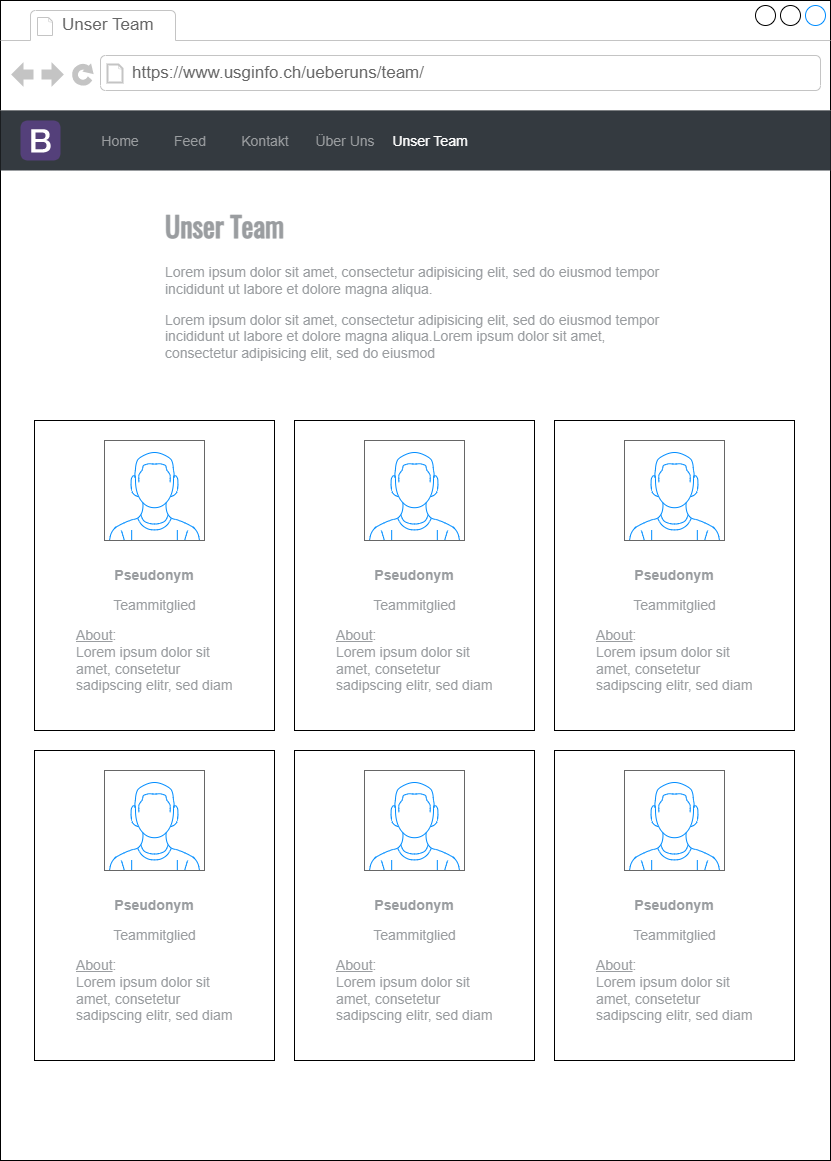

The diagram above was exported from draw.io. Its source (the exported page's mxGraphModel, read from the mxfile embedded in the PNG):
<mxGraphModel dx="554" dy="764" grid="1" gridSize="10" guides="1" tooltips="1" connect="1" arrows="1" fold="1" page="1" pageScale="1" pageWidth="827" pageHeight="1169" math="0" shadow="0">
  <root>
    <mxCell id="J8lpdf-3GpGh_6DZynrc-0" />
    <mxCell id="J8lpdf-3GpGh_6DZynrc-1" parent="J8lpdf-3GpGh_6DZynrc-0" />
    <mxCell id="J8lpdf-3GpGh_6DZynrc-2" value="" style="strokeWidth=1;shadow=0;dashed=0;align=center;html=1;shape=mxgraph.mockup.containers.browserWindow;rSize=0;strokeColor2=#008cff;strokeColor3=#c4c4c4;mainText=,;recursiveResize=0;" parent="J8lpdf-3GpGh_6DZynrc-1" vertex="1">
      <mxGeometry x="827" width="830" height="1160" as="geometry" />
    </mxCell>
    <mxCell id="J8lpdf-3GpGh_6DZynrc-3" value="Unser Team" style="strokeWidth=1;shadow=0;dashed=0;align=center;html=1;shape=mxgraph.mockup.containers.anchor;fontSize=17;fontColor=#666666;align=left;" parent="J8lpdf-3GpGh_6DZynrc-2" vertex="1">
      <mxGeometry x="60" y="12" width="110" height="26" as="geometry" />
    </mxCell>
    <mxCell id="J8lpdf-3GpGh_6DZynrc-4" value="https://www.usginfo.ch/ueberuns/team/" style="strokeWidth=1;shadow=0;dashed=0;align=center;html=1;shape=mxgraph.mockup.containers.anchor;rSize=0;fontSize=17;fontColor=#666666;align=left;" parent="J8lpdf-3GpGh_6DZynrc-2" vertex="1">
      <mxGeometry x="130" y="60" width="250" height="26" as="geometry" />
    </mxCell>
    <mxCell id="b_VW-MihQMQRvtGhFgw7-0" value="" style="html=1;shadow=0;dashed=0;fillColor=#343A40;strokeColor=none;fontSize=16;fontColor=#ffffff;align=left;spacing=15;" parent="J8lpdf-3GpGh_6DZynrc-2" vertex="1">
      <mxGeometry y="110" width="830" height="60" as="geometry" />
    </mxCell>
    <UserObject label="Home" link="data:page/id,uj_8Z46DdneSUvF08PMS" id="b_VW-MihQMQRvtGhFgw7-1">
      <mxCell style="fillColor=none;strokeColor=none;fontSize=14;fontColor=#9A9DA0;align=center;" parent="b_VW-MihQMQRvtGhFgw7-0" vertex="1">
        <mxGeometry width="70" height="40" relative="1" as="geometry">
          <mxPoint x="85" y="10" as="offset" />
        </mxGeometry>
      </mxCell>
    </UserObject>
    <UserObject label="Feed" link="data:page/id,5X0n9u-aSN-BRFZXiq3j" id="b_VW-MihQMQRvtGhFgw7-2">
      <mxCell style="fillColor=none;strokeColor=none;fontSize=14;fontColor=#9A9DA0;align=center;" parent="b_VW-MihQMQRvtGhFgw7-0" vertex="1">
        <mxGeometry width="70" height="40" relative="1" as="geometry">
          <mxPoint x="155" y="10" as="offset" />
        </mxGeometry>
      </mxCell>
    </UserObject>
    <UserObject label="Kontakt" link="data:page/id,ZNAbnrCa7Ajv1rl6u_JT" id="b_VW-MihQMQRvtGhFgw7-3">
      <mxCell style="fillColor=none;strokeColor=none;fontSize=14;fontColor=#9A9DA0;align=center;spacingRight=0;" parent="b_VW-MihQMQRvtGhFgw7-0" vertex="1">
        <mxGeometry width="80" height="40" relative="1" as="geometry">
          <mxPoint x="225" y="10" as="offset" />
        </mxGeometry>
      </mxCell>
    </UserObject>
    <UserObject label="Über Uns" link="data:page/id,iaVXjshThKM2x8UyDiRv" id="b_VW-MihQMQRvtGhFgw7-4">
      <mxCell style="fillColor=none;strokeColor=none;fontSize=14;fontColor=#9A9DA0;align=center;" parent="b_VW-MihQMQRvtGhFgw7-0" vertex="1">
        <mxGeometry width="80" height="40" relative="1" as="geometry">
          <mxPoint x="305" y="10" as="offset" />
        </mxGeometry>
      </mxCell>
    </UserObject>
    <mxCell id="b_VW-MihQMQRvtGhFgw7-5" value="Unser Team" style="fillColor=none;strokeColor=none;fontSize=14;fontColor=#FFFFFF;align=center;" parent="b_VW-MihQMQRvtGhFgw7-0" vertex="1">
      <mxGeometry width="90" height="40" relative="1" as="geometry">
        <mxPoint x="385" y="10" as="offset" />
      </mxGeometry>
    </mxCell>
    <UserObject label="" link="data:page/id,uj_8Z46DdneSUvF08PMS" id="b_VW-MihQMQRvtGhFgw7-6">
      <mxCell style="html=1;shadow=0;dashed=0;shape=mxgraph.bootstrap.logo;fillColor=#54407A;strokeColor=none;sketch=0;" parent="b_VW-MihQMQRvtGhFgw7-0" vertex="1">
        <mxGeometry width="40" height="40" relative="1" as="geometry">
          <mxPoint x="20" y="10" as="offset" />
        </mxGeometry>
      </mxCell>
    </UserObject>
    <mxCell id="fKXbBEU3-dQblLknKVwo-10" value="&lt;h1&gt;&lt;font data-font-src=&quot;https://fonts.googleapis.com/css?family=Oswald&quot; face=&quot;Oswald&quot; style=&quot;font-size: 28px;&quot;&gt;Unser Team&lt;/font&gt;&lt;/h1&gt;&lt;p&gt;Lorem ipsum dolor sit amet, consectetur adipisicing elit, sed do eiusmod tempor incididunt ut labore et dolore magna aliqua.&amp;nbsp;&lt;/p&gt;Lorem ipsum dolor sit amet, consectetur adipisicing elit, sed do eiusmod tempor incididunt ut labore et dolore magna aliqua.Lorem ipsum dolor sit amet, consectetur adipisicing elit, sed do eiusmod&amp;nbsp;" style="text;html=1;strokeColor=none;fillColor=none;spacing=5;spacingTop=-20;whiteSpace=wrap;overflow=hidden;rounded=0;fontFamily=Helvetica;fontSize=14;fontColor=#9A9DA0;" parent="J8lpdf-3GpGh_6DZynrc-2" vertex="1">
      <mxGeometry x="160" y="200" width="507" height="180" as="geometry" />
    </mxCell>
    <mxCell id="fKXbBEU3-dQblLknKVwo-21" value="" style="rounded=0;whiteSpace=wrap;html=1;fontFamily=Helvetica;fontSize=14;fontColor=#9A9DA0;fontSource=https%3A%2F%2Ffonts.googleapis.com%2Fcss%3Ffamily%3DOswald;" parent="J8lpdf-3GpGh_6DZynrc-2" vertex="1">
      <mxGeometry x="34" y="420" width="240" height="310" as="geometry" />
    </mxCell>
    <mxCell id="fKXbBEU3-dQblLknKVwo-22" value="" style="verticalLabelPosition=bottom;shadow=0;dashed=0;align=center;html=1;verticalAlign=top;strokeWidth=1;shape=mxgraph.mockup.containers.userMale;strokeColor=#666666;strokeColor2=#008cff;fontFamily=Helvetica;fontSize=14;fontColor=#9A9DA0;fontSource=https%3A%2F%2Ffonts.googleapis.com%2Fcss%3Ffamily%3DOswald;" parent="J8lpdf-3GpGh_6DZynrc-2" vertex="1">
      <mxGeometry x="104" y="440" width="100" height="100" as="geometry" />
    </mxCell>
    <mxCell id="fKXbBEU3-dQblLknKVwo-23" value="Pseudonym" style="text;html=1;strokeColor=none;fillColor=none;align=center;verticalAlign=middle;whiteSpace=wrap;rounded=0;fontFamily=Helvetica;fontSize=14;fontColor=#9A9DA0;fontStyle=1;fontSource=https%3A%2F%2Ffonts.googleapis.com%2Fcss%3Ffamily%3DOswald;" parent="J8lpdf-3GpGh_6DZynrc-2" vertex="1">
      <mxGeometry x="99" y="560" width="110" height="30" as="geometry" />
    </mxCell>
    <mxCell id="fKXbBEU3-dQblLknKVwo-24" value="Teammitglied" style="text;html=1;strokeColor=none;fillColor=none;align=center;verticalAlign=middle;whiteSpace=wrap;rounded=0;fontFamily=Helvetica;fontSize=14;fontColor=#9A9DA0;fontSource=https%3A%2F%2Ffonts.googleapis.com%2Fcss%3Ffamily%3DOswald;" parent="J8lpdf-3GpGh_6DZynrc-2" vertex="1">
      <mxGeometry x="111.5" y="590" width="85" height="30" as="geometry" />
    </mxCell>
    <mxCell id="fKXbBEU3-dQblLknKVwo-25" value="&lt;u&gt;About&lt;/u&gt;:&lt;br&gt;Lorem ipsum dolor sit amet, consetetur sadipscing elitr, sed diam" style="text;html=1;strokeColor=none;fillColor=none;align=left;verticalAlign=middle;whiteSpace=wrap;rounded=0;fontFamily=Helvetica;fontSize=14;fontColor=#9A9DA0;fontSource=https%3A%2F%2Ffonts.googleapis.com%2Fcss%3Ffamily%3DOswald;" parent="J8lpdf-3GpGh_6DZynrc-2" vertex="1">
      <mxGeometry x="74" y="630" width="160" height="60" as="geometry" />
    </mxCell>
    <mxCell id="fKXbBEU3-dQblLknKVwo-26" value="" style="rounded=0;whiteSpace=wrap;html=1;fontFamily=Helvetica;fontSize=14;fontColor=#9A9DA0;fontSource=https%3A%2F%2Ffonts.googleapis.com%2Fcss%3Ffamily%3DOswald;" parent="J8lpdf-3GpGh_6DZynrc-2" vertex="1">
      <mxGeometry x="294" y="420" width="240" height="310" as="geometry" />
    </mxCell>
    <mxCell id="fKXbBEU3-dQblLknKVwo-27" value="" style="verticalLabelPosition=bottom;shadow=0;dashed=0;align=center;html=1;verticalAlign=top;strokeWidth=1;shape=mxgraph.mockup.containers.userMale;strokeColor=#666666;strokeColor2=#008cff;fontFamily=Helvetica;fontSize=14;fontColor=#9A9DA0;fontSource=https%3A%2F%2Ffonts.googleapis.com%2Fcss%3Ffamily%3DOswald;" parent="J8lpdf-3GpGh_6DZynrc-2" vertex="1">
      <mxGeometry x="364" y="440" width="100" height="100" as="geometry" />
    </mxCell>
    <mxCell id="fKXbBEU3-dQblLknKVwo-28" value="Pseudonym" style="text;html=1;strokeColor=none;fillColor=none;align=center;verticalAlign=middle;whiteSpace=wrap;rounded=0;fontFamily=Helvetica;fontSize=14;fontColor=#9A9DA0;fontStyle=1;fontSource=https%3A%2F%2Ffonts.googleapis.com%2Fcss%3Ffamily%3DOswald;" parent="J8lpdf-3GpGh_6DZynrc-2" vertex="1">
      <mxGeometry x="359" y="560" width="110" height="30" as="geometry" />
    </mxCell>
    <mxCell id="fKXbBEU3-dQblLknKVwo-29" value="Teammitglied" style="text;html=1;strokeColor=none;fillColor=none;align=center;verticalAlign=middle;whiteSpace=wrap;rounded=0;fontFamily=Helvetica;fontSize=14;fontColor=#9A9DA0;fontSource=https%3A%2F%2Ffonts.googleapis.com%2Fcss%3Ffamily%3DOswald;" parent="J8lpdf-3GpGh_6DZynrc-2" vertex="1">
      <mxGeometry x="371.5" y="590" width="85" height="30" as="geometry" />
    </mxCell>
    <mxCell id="fKXbBEU3-dQblLknKVwo-30" value="&lt;u&gt;About&lt;/u&gt;:&lt;br&gt;Lorem ipsum dolor sit amet, consetetur sadipscing elitr, sed diam" style="text;html=1;strokeColor=none;fillColor=none;align=left;verticalAlign=middle;whiteSpace=wrap;rounded=0;fontFamily=Helvetica;fontSize=14;fontColor=#9A9DA0;fontSource=https%3A%2F%2Ffonts.googleapis.com%2Fcss%3Ffamily%3DOswald;" parent="J8lpdf-3GpGh_6DZynrc-2" vertex="1">
      <mxGeometry x="334" y="630" width="160" height="60" as="geometry" />
    </mxCell>
    <mxCell id="fKXbBEU3-dQblLknKVwo-31" value="" style="rounded=0;whiteSpace=wrap;html=1;fontFamily=Helvetica;fontSize=14;fontColor=#9A9DA0;fontSource=https%3A%2F%2Ffonts.googleapis.com%2Fcss%3Ffamily%3DOswald;" parent="J8lpdf-3GpGh_6DZynrc-2" vertex="1">
      <mxGeometry x="554" y="420" width="240" height="310" as="geometry" />
    </mxCell>
    <mxCell id="fKXbBEU3-dQblLknKVwo-32" value="" style="verticalLabelPosition=bottom;shadow=0;dashed=0;align=center;html=1;verticalAlign=top;strokeWidth=1;shape=mxgraph.mockup.containers.userMale;strokeColor=#666666;strokeColor2=#008cff;fontFamily=Helvetica;fontSize=14;fontColor=#9A9DA0;fontSource=https%3A%2F%2Ffonts.googleapis.com%2Fcss%3Ffamily%3DOswald;" parent="J8lpdf-3GpGh_6DZynrc-2" vertex="1">
      <mxGeometry x="624" y="440" width="100" height="100" as="geometry" />
    </mxCell>
    <mxCell id="fKXbBEU3-dQblLknKVwo-33" value="Pseudonym" style="text;html=1;strokeColor=none;fillColor=none;align=center;verticalAlign=middle;whiteSpace=wrap;rounded=0;fontFamily=Helvetica;fontSize=14;fontColor=#9A9DA0;fontStyle=1;fontSource=https%3A%2F%2Ffonts.googleapis.com%2Fcss%3Ffamily%3DOswald;" parent="J8lpdf-3GpGh_6DZynrc-2" vertex="1">
      <mxGeometry x="619" y="560" width="110" height="30" as="geometry" />
    </mxCell>
    <mxCell id="fKXbBEU3-dQblLknKVwo-34" value="Teammitglied" style="text;html=1;strokeColor=none;fillColor=none;align=center;verticalAlign=middle;whiteSpace=wrap;rounded=0;fontFamily=Helvetica;fontSize=14;fontColor=#9A9DA0;fontSource=https%3A%2F%2Ffonts.googleapis.com%2Fcss%3Ffamily%3DOswald;" parent="J8lpdf-3GpGh_6DZynrc-2" vertex="1">
      <mxGeometry x="631.5" y="590" width="85" height="30" as="geometry" />
    </mxCell>
    <mxCell id="fKXbBEU3-dQblLknKVwo-35" value="&lt;u&gt;About&lt;/u&gt;:&lt;br&gt;Lorem ipsum dolor sit amet, consetetur sadipscing elitr, sed diam" style="text;html=1;strokeColor=none;fillColor=none;align=left;verticalAlign=middle;whiteSpace=wrap;rounded=0;fontFamily=Helvetica;fontSize=14;fontColor=#9A9DA0;fontSource=https%3A%2F%2Ffonts.googleapis.com%2Fcss%3Ffamily%3DOswald;" parent="J8lpdf-3GpGh_6DZynrc-2" vertex="1">
      <mxGeometry x="594" y="630" width="160" height="60" as="geometry" />
    </mxCell>
    <mxCell id="fKXbBEU3-dQblLknKVwo-36" value="" style="rounded=0;whiteSpace=wrap;html=1;fontFamily=Helvetica;fontSize=14;fontColor=#9A9DA0;fontSource=https%3A%2F%2Ffonts.googleapis.com%2Fcss%3Ffamily%3DOswald;" parent="J8lpdf-3GpGh_6DZynrc-2" vertex="1">
      <mxGeometry x="34" y="750" width="240" height="310" as="geometry" />
    </mxCell>
    <mxCell id="fKXbBEU3-dQblLknKVwo-37" value="" style="verticalLabelPosition=bottom;shadow=0;dashed=0;align=center;html=1;verticalAlign=top;strokeWidth=1;shape=mxgraph.mockup.containers.userMale;strokeColor=#666666;strokeColor2=#008cff;fontFamily=Helvetica;fontSize=14;fontColor=#9A9DA0;fontSource=https%3A%2F%2Ffonts.googleapis.com%2Fcss%3Ffamily%3DOswald;" parent="J8lpdf-3GpGh_6DZynrc-2" vertex="1">
      <mxGeometry x="104" y="770" width="100" height="100" as="geometry" />
    </mxCell>
    <mxCell id="fKXbBEU3-dQblLknKVwo-38" value="Pseudonym" style="text;html=1;strokeColor=none;fillColor=none;align=center;verticalAlign=middle;whiteSpace=wrap;rounded=0;fontFamily=Helvetica;fontSize=14;fontColor=#9A9DA0;fontStyle=1;fontSource=https%3A%2F%2Ffonts.googleapis.com%2Fcss%3Ffamily%3DOswald;" parent="J8lpdf-3GpGh_6DZynrc-2" vertex="1">
      <mxGeometry x="99" y="890" width="110" height="30" as="geometry" />
    </mxCell>
    <mxCell id="fKXbBEU3-dQblLknKVwo-39" value="Teammitglied" style="text;html=1;strokeColor=none;fillColor=none;align=center;verticalAlign=middle;whiteSpace=wrap;rounded=0;fontFamily=Helvetica;fontSize=14;fontColor=#9A9DA0;fontSource=https%3A%2F%2Ffonts.googleapis.com%2Fcss%3Ffamily%3DOswald;" parent="J8lpdf-3GpGh_6DZynrc-2" vertex="1">
      <mxGeometry x="111.5" y="920" width="85" height="30" as="geometry" />
    </mxCell>
    <mxCell id="fKXbBEU3-dQblLknKVwo-40" value="&lt;u&gt;About&lt;/u&gt;:&lt;br&gt;Lorem ipsum dolor sit amet, consetetur sadipscing elitr, sed diam" style="text;html=1;strokeColor=none;fillColor=none;align=left;verticalAlign=middle;whiteSpace=wrap;rounded=0;fontFamily=Helvetica;fontSize=14;fontColor=#9A9DA0;fontSource=https%3A%2F%2Ffonts.googleapis.com%2Fcss%3Ffamily%3DOswald;" parent="J8lpdf-3GpGh_6DZynrc-2" vertex="1">
      <mxGeometry x="74" y="960" width="160" height="60" as="geometry" />
    </mxCell>
    <mxCell id="fKXbBEU3-dQblLknKVwo-41" value="" style="rounded=0;whiteSpace=wrap;html=1;fontFamily=Helvetica;fontSize=14;fontColor=#9A9DA0;fontSource=https%3A%2F%2Ffonts.googleapis.com%2Fcss%3Ffamily%3DOswald;" parent="J8lpdf-3GpGh_6DZynrc-2" vertex="1">
      <mxGeometry x="294" y="750" width="240" height="310" as="geometry" />
    </mxCell>
    <mxCell id="fKXbBEU3-dQblLknKVwo-42" value="" style="verticalLabelPosition=bottom;shadow=0;dashed=0;align=center;html=1;verticalAlign=top;strokeWidth=1;shape=mxgraph.mockup.containers.userMale;strokeColor=#666666;strokeColor2=#008cff;fontFamily=Helvetica;fontSize=14;fontColor=#9A9DA0;fontSource=https%3A%2F%2Ffonts.googleapis.com%2Fcss%3Ffamily%3DOswald;" parent="J8lpdf-3GpGh_6DZynrc-2" vertex="1">
      <mxGeometry x="364" y="770" width="100" height="100" as="geometry" />
    </mxCell>
    <mxCell id="fKXbBEU3-dQblLknKVwo-43" value="Pseudonym" style="text;html=1;strokeColor=none;fillColor=none;align=center;verticalAlign=middle;whiteSpace=wrap;rounded=0;fontFamily=Helvetica;fontSize=14;fontColor=#9A9DA0;fontStyle=1;fontSource=https%3A%2F%2Ffonts.googleapis.com%2Fcss%3Ffamily%3DOswald;" parent="J8lpdf-3GpGh_6DZynrc-2" vertex="1">
      <mxGeometry x="359" y="890" width="110" height="30" as="geometry" />
    </mxCell>
    <mxCell id="fKXbBEU3-dQblLknKVwo-44" value="Teammitglied" style="text;html=1;strokeColor=none;fillColor=none;align=center;verticalAlign=middle;whiteSpace=wrap;rounded=0;fontFamily=Helvetica;fontSize=14;fontColor=#9A9DA0;fontSource=https%3A%2F%2Ffonts.googleapis.com%2Fcss%3Ffamily%3DOswald;" parent="J8lpdf-3GpGh_6DZynrc-2" vertex="1">
      <mxGeometry x="371.5" y="920" width="85" height="30" as="geometry" />
    </mxCell>
    <mxCell id="fKXbBEU3-dQblLknKVwo-45" value="&lt;u&gt;About&lt;/u&gt;:&lt;br&gt;Lorem ipsum dolor sit amet, consetetur sadipscing elitr, sed diam" style="text;html=1;strokeColor=none;fillColor=none;align=left;verticalAlign=middle;whiteSpace=wrap;rounded=0;fontFamily=Helvetica;fontSize=14;fontColor=#9A9DA0;fontSource=https%3A%2F%2Ffonts.googleapis.com%2Fcss%3Ffamily%3DOswald;" parent="J8lpdf-3GpGh_6DZynrc-2" vertex="1">
      <mxGeometry x="334" y="960" width="160" height="60" as="geometry" />
    </mxCell>
    <mxCell id="fKXbBEU3-dQblLknKVwo-46" value="" style="rounded=0;whiteSpace=wrap;html=1;fontFamily=Helvetica;fontSize=14;fontColor=#9A9DA0;fontSource=https%3A%2F%2Ffonts.googleapis.com%2Fcss%3Ffamily%3DOswald;" parent="J8lpdf-3GpGh_6DZynrc-2" vertex="1">
      <mxGeometry x="554" y="750" width="240" height="310" as="geometry" />
    </mxCell>
    <mxCell id="fKXbBEU3-dQblLknKVwo-47" value="" style="verticalLabelPosition=bottom;shadow=0;dashed=0;align=center;html=1;verticalAlign=top;strokeWidth=1;shape=mxgraph.mockup.containers.userMale;strokeColor=#666666;strokeColor2=#008cff;fontFamily=Helvetica;fontSize=14;fontColor=#9A9DA0;fontSource=https%3A%2F%2Ffonts.googleapis.com%2Fcss%3Ffamily%3DOswald;" parent="J8lpdf-3GpGh_6DZynrc-2" vertex="1">
      <mxGeometry x="624" y="770" width="100" height="100" as="geometry" />
    </mxCell>
    <mxCell id="fKXbBEU3-dQblLknKVwo-48" value="Pseudonym" style="text;html=1;strokeColor=none;fillColor=none;align=center;verticalAlign=middle;whiteSpace=wrap;rounded=0;fontFamily=Helvetica;fontSize=14;fontColor=#9A9DA0;fontStyle=1;fontSource=https%3A%2F%2Ffonts.googleapis.com%2Fcss%3Ffamily%3DOswald;" parent="J8lpdf-3GpGh_6DZynrc-2" vertex="1">
      <mxGeometry x="619" y="890" width="110" height="30" as="geometry" />
    </mxCell>
    <mxCell id="fKXbBEU3-dQblLknKVwo-49" value="Teammitglied" style="text;html=1;strokeColor=none;fillColor=none;align=center;verticalAlign=middle;whiteSpace=wrap;rounded=0;fontFamily=Helvetica;fontSize=14;fontColor=#9A9DA0;fontSource=https%3A%2F%2Ffonts.googleapis.com%2Fcss%3Ffamily%3DOswald;" parent="J8lpdf-3GpGh_6DZynrc-2" vertex="1">
      <mxGeometry x="631.5" y="920" width="85" height="30" as="geometry" />
    </mxCell>
    <mxCell id="fKXbBEU3-dQblLknKVwo-50" value="&lt;u&gt;About&lt;/u&gt;:&lt;br&gt;Lorem ipsum dolor sit amet, consetetur sadipscing elitr, sed diam" style="text;html=1;strokeColor=none;fillColor=none;align=left;verticalAlign=middle;whiteSpace=wrap;rounded=0;fontFamily=Helvetica;fontSize=14;fontColor=#9A9DA0;fontSource=https%3A%2F%2Ffonts.googleapis.com%2Fcss%3Ffamily%3DOswald;" parent="J8lpdf-3GpGh_6DZynrc-2" vertex="1">
      <mxGeometry x="594" y="960" width="160" height="60" as="geometry" />
    </mxCell>
  </root>
</mxGraphModel>